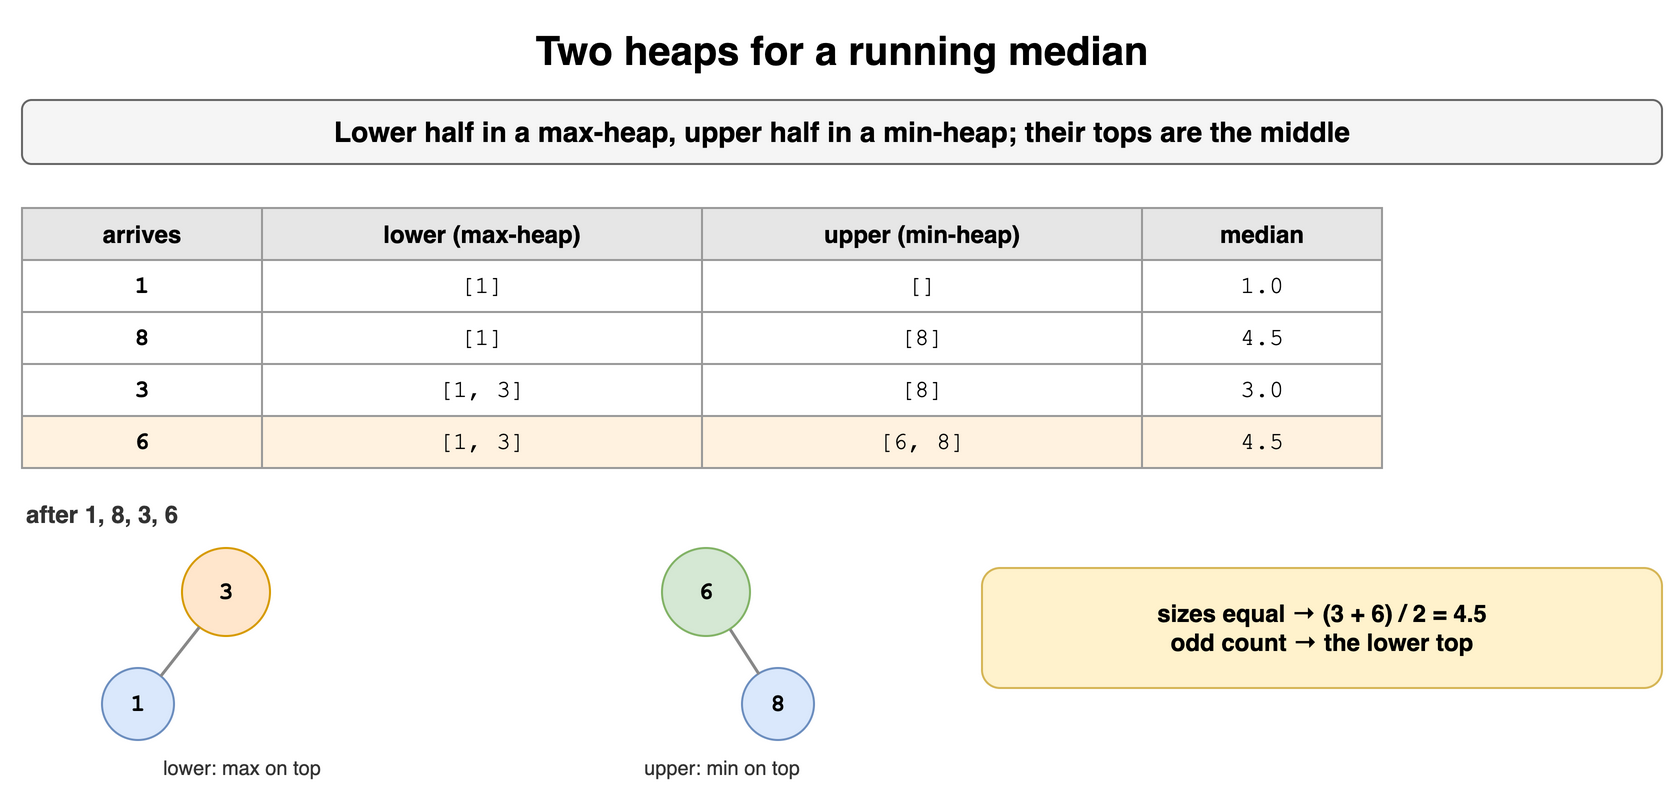

The diagram above was exported from draw.io. Its source (the exported page's mxGraphModel, read from the mxfile embedded in the PNG):
<mxGraphModel dx="900" dy="404" grid="1" gridSize="10" guides="1" tooltips="1" connect="1" arrows="1" fold="1" page="1" pageScale="1" pageWidth="900" pageHeight="404" math="0" shadow="0">
  <root>
    <mxCell id="0" />
    <mxCell id="1" parent="0" />
    <mxCell id="h61" value="Two heaps for a running median" style="text;html=1;align=center;verticalAlign=middle;whiteSpace=wrap;fontSize=20;fontStyle=1;" vertex="1" parent="1">
      <mxGeometry x="40" y="10" width="820" height="30" as="geometry" />
    </mxCell>
    <mxCell id="h62" value="Lower half in a max-heap, upper half in a min-heap; their tops are the middle" style="rounded=1;whiteSpace=wrap;html=1;fillColor=#f5f5f5;strokeColor=#666666;fontStyle=1;fontSize=14;" vertex="1" parent="1">
      <mxGeometry x="40" y="50" width="820" height="32" as="geometry" />
    </mxCell>
    <mxCell id="h63" value="arrives" style="whiteSpace=wrap;html=1;fillColor=#e6e6e6;strokeColor=#999999;fontStyle=1;fontSize=12;" vertex="1" parent="1">
      <mxGeometry x="40" y="104" width="120" height="26" as="geometry" />
    </mxCell>
    <mxCell id="h64" value="lower (max-heap)" style="whiteSpace=wrap;html=1;fillColor=#e6e6e6;strokeColor=#999999;fontStyle=1;fontSize=12;" vertex="1" parent="1">
      <mxGeometry x="160" y="104" width="220" height="26" as="geometry" />
    </mxCell>
    <mxCell id="h65" value="upper (min-heap)" style="whiteSpace=wrap;html=1;fillColor=#e6e6e6;strokeColor=#999999;fontStyle=1;fontSize=12;" vertex="1" parent="1">
      <mxGeometry x="380" y="104" width="220" height="26" as="geometry" />
    </mxCell>
    <mxCell id="h66" value="median" style="whiteSpace=wrap;html=1;fillColor=#e6e6e6;strokeColor=#999999;fontStyle=1;fontSize=12;" vertex="1" parent="1">
      <mxGeometry x="600" y="104" width="120" height="26" as="geometry" />
    </mxCell>
    <mxCell id="h67" value="1" style="whiteSpace=wrap;html=1;strokeColor=#999999;fontSize=12;fillColor=#ffffff;fontFamily=Courier New;fontStyle=1;" vertex="1" parent="1">
      <mxGeometry x="40" y="130" width="120" height="26" as="geometry" />
    </mxCell>
    <mxCell id="h68" value="[1]" style="whiteSpace=wrap;html=1;strokeColor=#999999;fontSize=12;fillColor=#ffffff;fontFamily=Courier New;" vertex="1" parent="1">
      <mxGeometry x="160" y="130" width="220" height="26" as="geometry" />
    </mxCell>
    <mxCell id="h69" value="[]" style="whiteSpace=wrap;html=1;strokeColor=#999999;fontSize=12;fillColor=#ffffff;fontFamily=Courier New;" vertex="1" parent="1">
      <mxGeometry x="380" y="130" width="220" height="26" as="geometry" />
    </mxCell>
    <mxCell id="h610" value="1.0" style="whiteSpace=wrap;html=1;strokeColor=#999999;fontSize=12;fillColor=#ffffff;fontFamily=Courier New;" vertex="1" parent="1">
      <mxGeometry x="600" y="130" width="120" height="26" as="geometry" />
    </mxCell>
    <mxCell id="h611" value="8" style="whiteSpace=wrap;html=1;strokeColor=#999999;fontSize=12;fillColor=#ffffff;fontFamily=Courier New;fontStyle=1;" vertex="1" parent="1">
      <mxGeometry x="40" y="156" width="120" height="26" as="geometry" />
    </mxCell>
    <mxCell id="h612" value="[1]" style="whiteSpace=wrap;html=1;strokeColor=#999999;fontSize=12;fillColor=#ffffff;fontFamily=Courier New;" vertex="1" parent="1">
      <mxGeometry x="160" y="156" width="220" height="26" as="geometry" />
    </mxCell>
    <mxCell id="h613" value="[8]" style="whiteSpace=wrap;html=1;strokeColor=#999999;fontSize=12;fillColor=#ffffff;fontFamily=Courier New;" vertex="1" parent="1">
      <mxGeometry x="380" y="156" width="220" height="26" as="geometry" />
    </mxCell>
    <mxCell id="h614" value="4.5" style="whiteSpace=wrap;html=1;strokeColor=#999999;fontSize=12;fillColor=#ffffff;fontFamily=Courier New;" vertex="1" parent="1">
      <mxGeometry x="600" y="156" width="120" height="26" as="geometry" />
    </mxCell>
    <mxCell id="h615" value="3" style="whiteSpace=wrap;html=1;strokeColor=#999999;fontSize=12;fillColor=#ffffff;fontFamily=Courier New;fontStyle=1;" vertex="1" parent="1">
      <mxGeometry x="40" y="182" width="120" height="26" as="geometry" />
    </mxCell>
    <mxCell id="h616" value="[1, 3]" style="whiteSpace=wrap;html=1;strokeColor=#999999;fontSize=12;fillColor=#ffffff;fontFamily=Courier New;" vertex="1" parent="1">
      <mxGeometry x="160" y="182" width="220" height="26" as="geometry" />
    </mxCell>
    <mxCell id="h617" value="[8]" style="whiteSpace=wrap;html=1;strokeColor=#999999;fontSize=12;fillColor=#ffffff;fontFamily=Courier New;" vertex="1" parent="1">
      <mxGeometry x="380" y="182" width="220" height="26" as="geometry" />
    </mxCell>
    <mxCell id="h618" value="3.0" style="whiteSpace=wrap;html=1;strokeColor=#999999;fontSize=12;fillColor=#ffffff;fontFamily=Courier New;" vertex="1" parent="1">
      <mxGeometry x="600" y="182" width="120" height="26" as="geometry" />
    </mxCell>
    <mxCell id="h619" value="6" style="whiteSpace=wrap;html=1;strokeColor=#999999;fontSize=12;fillColor=#fff2e0;fontFamily=Courier New;fontStyle=1;" vertex="1" parent="1">
      <mxGeometry x="40" y="208" width="120" height="26" as="geometry" />
    </mxCell>
    <mxCell id="h620" value="[1, 3]" style="whiteSpace=wrap;html=1;strokeColor=#999999;fontSize=12;fillColor=#fff2e0;fontFamily=Courier New;" vertex="1" parent="1">
      <mxGeometry x="160" y="208" width="220" height="26" as="geometry" />
    </mxCell>
    <mxCell id="h621" value="[6, 8]" style="whiteSpace=wrap;html=1;strokeColor=#999999;fontSize=12;fillColor=#fff2e0;fontFamily=Courier New;" vertex="1" parent="1">
      <mxGeometry x="380" y="208" width="220" height="26" as="geometry" />
    </mxCell>
    <mxCell id="h622" value="4.5" style="whiteSpace=wrap;html=1;strokeColor=#999999;fontSize=12;fillColor=#fff2e0;fontFamily=Courier New;" vertex="1" parent="1">
      <mxGeometry x="600" y="208" width="120" height="26" as="geometry" />
    </mxCell>
    <mxCell id="h623" value="after 1, 8, 3, 6" style="text;html=1;whiteSpace=wrap;fontSize=11;align=left;verticalAlign=middle;fontSize=12;fontColor=#333333;fontStyle=1;" vertex="1" parent="1">
      <mxGeometry x="40" y="248" width="400" height="18" as="geometry" />
    </mxCell>
    <mxCell id="h624" value="3" style="ellipse;whiteSpace=wrap;html=1;fontStyle=1;fontSize=12;fontFamily=Courier New;fillColor=#ffe6cc;strokeColor=#d79b00;" vertex="1" parent="1">
      <mxGeometry x="120" y="274" width="44" height="44" as="geometry" />
    </mxCell>
    <mxCell id="h625" value="1" style="ellipse;whiteSpace=wrap;html=1;fontStyle=1;fontSize=12;fontFamily=Courier New;fillColor=#dae8fc;strokeColor=#6c8ebf;" vertex="1" parent="1">
      <mxGeometry x="80" y="334" width="36" height="36" as="geometry" />
    </mxCell>
    <mxCell id="h626" value="" style="endArrow=none;html=1;strokeColor=#888888;strokeWidth=1.5;" edge="1" parent="1" source="h624" target="h625">
      <mxGeometry relative="1" as="geometry" />
    </mxCell>
    <mxCell id="h627" value="lower: max on top" style="text;html=1;whiteSpace=wrap;fontSize=11;align=center;verticalAlign=middle;fontSize=10;fontColor=#333333;" vertex="1" parent="1">
      <mxGeometry x="60" y="376" width="180" height="16" as="geometry" />
    </mxCell>
    <mxCell id="h628" value="6" style="ellipse;whiteSpace=wrap;html=1;fontStyle=1;fontSize=12;fontFamily=Courier New;fillColor=#d5e8d4;strokeColor=#82b366;" vertex="1" parent="1">
      <mxGeometry x="360" y="274" width="44" height="44" as="geometry" />
    </mxCell>
    <mxCell id="h629" value="8" style="ellipse;whiteSpace=wrap;html=1;fontStyle=1;fontSize=12;fontFamily=Courier New;fillColor=#dae8fc;strokeColor=#6c8ebf;" vertex="1" parent="1">
      <mxGeometry x="400" y="334" width="36" height="36" as="geometry" />
    </mxCell>
    <mxCell id="h630" value="" style="endArrow=none;html=1;strokeColor=#888888;strokeWidth=1.5;" edge="1" parent="1" source="h628" target="h629">
      <mxGeometry relative="1" as="geometry" />
    </mxCell>
    <mxCell id="h631" value="upper: min on top" style="text;html=1;whiteSpace=wrap;fontSize=11;align=center;verticalAlign=middle;fontSize=10;fontColor=#333333;" vertex="1" parent="1">
      <mxGeometry x="300" y="376" width="180" height="16" as="geometry" />
    </mxCell>
    <mxCell id="h632" value="sizes equal → (3 + 6) / 2 = 4.5&lt;br&gt;odd count → the lower top" style="rounded=1;whiteSpace=wrap;html=1;fillColor=#fff2cc;strokeColor=#d6b656;fontSize=12;align=center;fontStyle=1;" vertex="1" parent="1">
      <mxGeometry x="520" y="284" width="340" height="60" as="geometry" />
    </mxCell>
  </root>
</mxGraphModel>